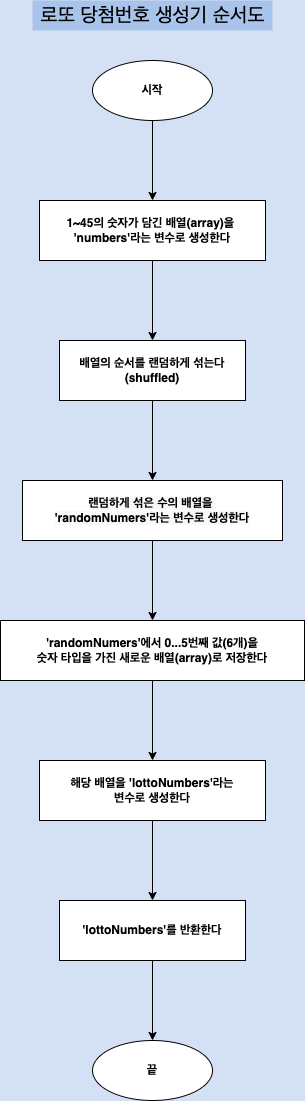

The diagram above was exported from draw.io. Its source (the exported page's mxGraphModel, read from the mxfile embedded in the PNG):
<mxGraphModel dx="946" dy="534" grid="1" gridSize="10" guides="1" tooltips="1" connect="1" arrows="1" fold="1" page="1" pageScale="1" pageWidth="827" pageHeight="1169" background="#D4E1F5" math="0" shadow="0">
  <root>
    <mxCell id="NtosqdxPYmQauMBzGQVj-0" />
    <mxCell id="NtosqdxPYmQauMBzGQVj-1" parent="NtosqdxPYmQauMBzGQVj-0" />
    <mxCell id="NtosqdxPYmQauMBzGQVj-4" value="" style="edgeStyle=orthogonalEdgeStyle;rounded=0;orthogonalLoop=1;jettySize=auto;html=1;fontSize=12;fontStyle=1" parent="NtosqdxPYmQauMBzGQVj-1" source="NtosqdxPYmQauMBzGQVj-2" target="NtosqdxPYmQauMBzGQVj-3" edge="1">
      <mxGeometry relative="1" as="geometry" />
    </mxCell>
    <mxCell id="NtosqdxPYmQauMBzGQVj-2" value="시작" style="ellipse;whiteSpace=wrap;html=1;rounded=0;fontSize=12;fontStyle=1" parent="NtosqdxPYmQauMBzGQVj-1" vertex="1">
      <mxGeometry x="354" y="80" width="120" height="60" as="geometry" />
    </mxCell>
    <mxCell id="NtosqdxPYmQauMBzGQVj-6" value="" style="edgeStyle=orthogonalEdgeStyle;rounded=0;orthogonalLoop=1;jettySize=auto;html=1;fontSize=12;fontStyle=1" parent="NtosqdxPYmQauMBzGQVj-1" source="NtosqdxPYmQauMBzGQVj-3" target="NtosqdxPYmQauMBzGQVj-5" edge="1">
      <mxGeometry relative="1" as="geometry" />
    </mxCell>
    <mxCell id="NtosqdxPYmQauMBzGQVj-3" value="1~45의 숫자가 담긴 배열(array)을 &lt;br&gt;'numbers'라는 변수로 생성한다" style="whiteSpace=wrap;html=1;rounded=0;fontStyle=1;" parent="NtosqdxPYmQauMBzGQVj-1" vertex="1">
      <mxGeometry x="301" y="220" width="226" height="60" as="geometry" />
    </mxCell>
    <mxCell id="NtosqdxPYmQauMBzGQVj-8" value="" style="edgeStyle=orthogonalEdgeStyle;rounded=0;orthogonalLoop=1;jettySize=auto;html=1;fontSize=12;fontStyle=1" parent="NtosqdxPYmQauMBzGQVj-1" source="NtosqdxPYmQauMBzGQVj-5" target="NtosqdxPYmQauMBzGQVj-7" edge="1">
      <mxGeometry relative="1" as="geometry" />
    </mxCell>
    <mxCell id="NtosqdxPYmQauMBzGQVj-5" value="배열의 순서를 랜덤하게 섞는다&lt;br&gt;(shuffled)" style="whiteSpace=wrap;html=1;rounded=0;fontStyle=1" parent="NtosqdxPYmQauMBzGQVj-1" vertex="1">
      <mxGeometry x="321" y="360" width="186" height="60" as="geometry" />
    </mxCell>
    <mxCell id="Wk_vybA4xXAY0oKPBG3X-1" value="" style="edgeStyle=orthogonalEdgeStyle;rounded=0;orthogonalLoop=1;jettySize=auto;html=1;" edge="1" parent="NtosqdxPYmQauMBzGQVj-1" source="NtosqdxPYmQauMBzGQVj-7" target="Wk_vybA4xXAY0oKPBG3X-0">
      <mxGeometry relative="1" as="geometry" />
    </mxCell>
    <mxCell id="NtosqdxPYmQauMBzGQVj-7" value="&lt;span style=&quot;color: rgb(0 , 0 , 0) ; font-family: &amp;#34;helvetica&amp;#34; ; font-size: 12px ; font-style: normal ; font-weight: 700 ; letter-spacing: normal ; text-align: center ; text-indent: 0px ; text-transform: none ; word-spacing: 0px ; background-color: rgb(248 , 249 , 250) ; display: inline ; float: none&quot;&gt;랜덤하게 섞은 수의 배열을 &lt;br&gt;'randomNumers'라는 변수로 생성한다&lt;br&gt;&lt;/span&gt;" style="whiteSpace=wrap;html=1;rounded=0;fontStyle=1;" parent="NtosqdxPYmQauMBzGQVj-1" vertex="1">
      <mxGeometry x="284" y="500" width="260" height="60" as="geometry" />
    </mxCell>
    <mxCell id="skIfpxmr7yMf-riiU_aC-1" value="로또 당첨번호 생성기 순서도" style="text;html=1;align=center;verticalAlign=middle;resizable=0;points=[];autosize=1;strokeColor=none;fillColor=#A9C4EB;fontSize=20;" parent="NtosqdxPYmQauMBzGQVj-1" vertex="1">
      <mxGeometry x="294" y="20" width="240" height="30" as="geometry" />
    </mxCell>
    <mxCell id="Wk_vybA4xXAY0oKPBG3X-3" value="" style="edgeStyle=orthogonalEdgeStyle;rounded=0;orthogonalLoop=1;jettySize=auto;html=1;" edge="1" parent="NtosqdxPYmQauMBzGQVj-1" source="Wk_vybA4xXAY0oKPBG3X-0" target="Wk_vybA4xXAY0oKPBG3X-2">
      <mxGeometry relative="1" as="geometry" />
    </mxCell>
    <mxCell id="Wk_vybA4xXAY0oKPBG3X-0" value="&lt;span style=&quot;font-family: &amp;#34;helvetica&amp;#34;&quot;&gt;'randomNumers'에서&lt;/span&gt;&lt;span style=&quot;font-family: &amp;#34;helvetica&amp;#34;&quot;&gt;&amp;nbsp;0...5번째 값(6개)을&lt;br&gt;숫자 타입을 가진 새로운 배열(array)로 저장한다&lt;/span&gt;" style="whiteSpace=wrap;html=1;rounded=0;fontStyle=1;" vertex="1" parent="NtosqdxPYmQauMBzGQVj-1">
      <mxGeometry x="262" y="640" width="304" height="60" as="geometry" />
    </mxCell>
    <mxCell id="Wk_vybA4xXAY0oKPBG3X-8" value="" style="edgeStyle=orthogonalEdgeStyle;rounded=0;orthogonalLoop=1;jettySize=auto;html=1;" edge="1" parent="NtosqdxPYmQauMBzGQVj-1" source="Wk_vybA4xXAY0oKPBG3X-2" target="Wk_vybA4xXAY0oKPBG3X-7">
      <mxGeometry relative="1" as="geometry" />
    </mxCell>
    <mxCell id="Wk_vybA4xXAY0oKPBG3X-2" value="해당 배열을 'lottoNumbers'라는&lt;br&gt;변수로 생성한다" style="whiteSpace=wrap;html=1;rounded=0;fontStyle=1;" vertex="1" parent="NtosqdxPYmQauMBzGQVj-1">
      <mxGeometry x="301" y="780" width="226" height="60" as="geometry" />
    </mxCell>
    <mxCell id="Wk_vybA4xXAY0oKPBG3X-13" value="" style="edgeStyle=orthogonalEdgeStyle;rounded=0;orthogonalLoop=1;jettySize=auto;html=1;" edge="1" parent="NtosqdxPYmQauMBzGQVj-1" source="Wk_vybA4xXAY0oKPBG3X-7" target="Wk_vybA4xXAY0oKPBG3X-12">
      <mxGeometry relative="1" as="geometry" />
    </mxCell>
    <mxCell id="Wk_vybA4xXAY0oKPBG3X-7" value="'lottoNumbers'를 반환한다" style="whiteSpace=wrap;html=1;rounded=0;fontStyle=1;" vertex="1" parent="NtosqdxPYmQauMBzGQVj-1">
      <mxGeometry x="321" y="920" width="186" height="60" as="geometry" />
    </mxCell>
    <mxCell id="Wk_vybA4xXAY0oKPBG3X-12" value="끝" style="ellipse;whiteSpace=wrap;html=1;rounded=0;fontStyle=1;" vertex="1" parent="NtosqdxPYmQauMBzGQVj-1">
      <mxGeometry x="354" y="1060" width="120" height="60" as="geometry" />
    </mxCell>
  </root>
</mxGraphModel>